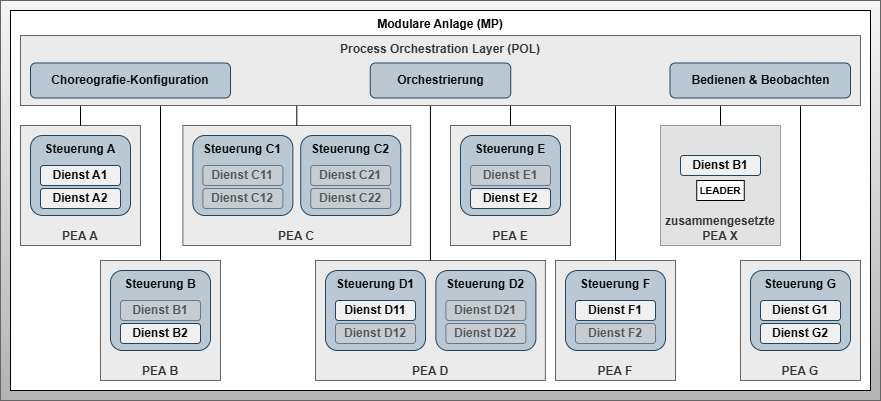

The diagram above was exported from draw.io. Its source (the exported page's mxGraphModel, read from the mxfile embedded in the PNG):
<mxGraphModel dx="1033" dy="457" grid="1" gridSize="5" guides="1" tooltips="1" connect="1" arrows="0" fold="1" page="1" pageScale="1" pageWidth="827" pageHeight="1169" background="#ffffff" math="0" shadow="0">
  <root>
    <mxCell id="0" />
    <mxCell id="1" parent="0" />
    <mxCell id="123" value="" style="rounded=0;whiteSpace=wrap;html=1;fontSize=12;fillColor=#f5f5f5;gradientColor=#b3b3b3;strokeColor=#666666;fontColor=#0A0A0A;fontStyle=1;verticalAlign=top;" parent="1" vertex="1">
      <mxGeometry x="80" y="20" width="880" height="400" as="geometry" />
    </mxCell>
    <mxCell id="149" value="Modulare Anlage (MP)" style="rounded=0;whiteSpace=wrap;html=1;verticalAlign=top;fontStyle=1;fontSize=12;" parent="1" vertex="1">
      <mxGeometry x="90" y="30" width="860" height="380" as="geometry" />
    </mxCell>
    <mxCell id="132" value="PEA A" style="rounded=0;whiteSpace=wrap;html=1;fillColor=#EBEBEB;fontColor=#333333;strokeColor=#666666;verticalAlign=bottom;fontStyle=1;fontSize=12;" parent="1" vertex="1">
      <mxGeometry x="100" y="145" width="120" height="120" as="geometry" />
    </mxCell>
    <mxCell id="133" value="Steuerung A" style="rounded=1;whiteSpace=wrap;html=1;fillColor=#bac8d3;strokeColor=#23445d;fontColor=#0A0A0A;fontStyle=1;verticalAlign=top;glass=0;" parent="1" vertex="1">
      <mxGeometry x="110" y="155" width="100" height="80" as="geometry" />
    </mxCell>
    <mxCell id="134" value="Dienst A1" style="rounded=1;whiteSpace=wrap;html=1;fillColor=#F0F0F0;strokeColor=#23445d;fontColor=#0A0A0A;fontStyle=1;verticalAlign=middle;glass=0;" parent="1" vertex="1">
      <mxGeometry x="120" y="185" width="80" height="20" as="geometry" />
    </mxCell>
    <mxCell id="135" value="Dienst A2" style="rounded=1;whiteSpace=wrap;html=1;fillColor=#F0F0F0;strokeColor=#23445d;fontColor=#0A0A0A;fontStyle=1;verticalAlign=middle;glass=0;" parent="1" vertex="1">
      <mxGeometry x="120" y="208" width="80" height="20" as="geometry" />
    </mxCell>
    <mxCell id="238" value="zusammengesetzte PEA X" style="rounded=0;whiteSpace=wrap;html=1;fillColor=#CFCFCF;fontColor=#333333;strokeColor=#666666;verticalAlign=bottom;fontStyle=1;imageWidth=25;imageHeight=25;opacity=60;" parent="1" vertex="1">
      <mxGeometry x="740" y="145" width="120" height="120" as="geometry" />
    </mxCell>
    <mxCell id="241" value="Dienst B1" style="rounded=1;whiteSpace=wrap;html=1;fillColor=#F0F0F0;strokeColor=#23445d;fontColor=#0A0A0A;fontStyle=1;verticalAlign=middle;" parent="1" vertex="1">
      <mxGeometry x="760" y="175" width="80" height="20" as="geometry" />
    </mxCell>
    <mxCell id="243" value="LEADER" style="shape=parallelogram;perimeter=parallelogramPerimeter;whiteSpace=wrap;html=1;fixedSize=1;size=-15;fontStyle=1;fontSize=10;" parent="1" vertex="1">
      <mxGeometry x="776.25" y="200" width="47.5" height="20" as="geometry" />
    </mxCell>
    <mxCell id="244" value="PEA B" style="rounded=0;whiteSpace=wrap;html=1;fillColor=#EBEBEB;fontColor=#333333;strokeColor=#666666;verticalAlign=bottom;fontStyle=1;fontSize=12;" parent="1" vertex="1">
      <mxGeometry x="180" y="280" width="120" height="120" as="geometry" />
    </mxCell>
    <mxCell id="245" value="Steuerung B" style="rounded=1;whiteSpace=wrap;html=1;fillColor=#bac8d3;strokeColor=#23445d;fontColor=#0A0A0A;fontStyle=1;verticalAlign=top;glass=0;" parent="1" vertex="1">
      <mxGeometry x="190" y="290" width="100" height="80" as="geometry" />
    </mxCell>
    <mxCell id="246" value="Dienst B1" style="rounded=1;whiteSpace=wrap;html=1;fillColor=#CFCFCF;strokeColor=#23445d;fontColor=#0A0A0A;fontStyle=1;verticalAlign=middle;glass=0;opacity=60;textOpacity=60;" parent="1" vertex="1">
      <mxGeometry x="200" y="320" width="80" height="20" as="geometry" />
    </mxCell>
    <mxCell id="247" value="Dienst B2" style="rounded=1;whiteSpace=wrap;html=1;fillColor=#F0F0F0;strokeColor=#23445d;fontColor=#0A0A0A;fontStyle=1;verticalAlign=middle;glass=0;" parent="1" vertex="1">
      <mxGeometry x="200" y="343" width="80" height="20" as="geometry" />
    </mxCell>
    <mxCell id="248" value="PEA C" style="rounded=0;whiteSpace=wrap;html=1;fillColor=#EBEBEB;fontColor=#333333;strokeColor=#666666;verticalAlign=bottom;fontStyle=1;fontSize=12;" parent="1" vertex="1">
      <mxGeometry x="262.37" y="145" width="227.88" height="120" as="geometry" />
    </mxCell>
    <mxCell id="249" value="Steuerung C1" style="rounded=1;whiteSpace=wrap;html=1;fillColor=#bac8d3;strokeColor=#23445d;fontColor=#0A0A0A;fontStyle=1;verticalAlign=top;glass=0;" parent="1" vertex="1">
      <mxGeometry x="272.37" y="155" width="100" height="80" as="geometry" />
    </mxCell>
    <mxCell id="250" value="Dienst C11" style="rounded=1;whiteSpace=wrap;html=1;fillColor=#CFCFCF;strokeColor=#23445d;fontColor=#0A0A0A;fontStyle=1;verticalAlign=middle;glass=0;textOpacity=60;opacity=60;" parent="1" vertex="1">
      <mxGeometry x="282.37" y="185" width="80" height="20" as="geometry" />
    </mxCell>
    <mxCell id="251" value="Dienst C12" style="rounded=1;whiteSpace=wrap;html=1;fillColor=#CFCFCF;strokeColor=#23445d;fontColor=#0A0A0A;fontStyle=1;verticalAlign=middle;glass=0;textOpacity=60;opacity=60;" parent="1" vertex="1">
      <mxGeometry x="282.37" y="208" width="80" height="20" as="geometry" />
    </mxCell>
    <mxCell id="253" value="Steuerung C2" style="rounded=1;whiteSpace=wrap;html=1;fillColor=#bac8d3;strokeColor=#23445d;fontColor=#0A0A0A;fontStyle=1;verticalAlign=top;glass=0;" parent="1" vertex="1">
      <mxGeometry x="380.25" y="155" width="100" height="80" as="geometry" />
    </mxCell>
    <mxCell id="254" value="Dienst C21" style="rounded=1;whiteSpace=wrap;html=1;fillColor=#CFCFCF;strokeColor=#23445d;fontColor=#0A0A0A;fontStyle=1;verticalAlign=middle;glass=0;textOpacity=60;opacity=60;" parent="1" vertex="1">
      <mxGeometry x="390.25" y="185" width="80" height="20" as="geometry" />
    </mxCell>
    <mxCell id="255" value="Dienst C22" style="rounded=1;whiteSpace=wrap;html=1;fillColor=#CFCFCF;strokeColor=#23445d;fontColor=#0A0A0A;fontStyle=1;verticalAlign=middle;glass=0;textOpacity=60;opacity=60;" parent="1" vertex="1">
      <mxGeometry x="390.25" y="208" width="80" height="20" as="geometry" />
    </mxCell>
    <mxCell id="256" value="PEA D" style="rounded=0;whiteSpace=wrap;html=1;fillColor=#EBEBEB;fontColor=#333333;strokeColor=#666666;verticalAlign=bottom;fontStyle=1;fontSize=12;" parent="1" vertex="1">
      <mxGeometry x="395" y="280" width="229.87" height="120" as="geometry" />
    </mxCell>
    <mxCell id="257" value="Steuerung D1" style="rounded=1;whiteSpace=wrap;html=1;fillColor=#bac8d3;strokeColor=#23445d;fontColor=#0A0A0A;fontStyle=1;verticalAlign=top;glass=0;" parent="1" vertex="1">
      <mxGeometry x="405" y="290" width="100" height="80" as="geometry" />
    </mxCell>
    <mxCell id="258" value="Dienst D11" style="rounded=1;whiteSpace=wrap;html=1;fillColor=#F0F0F0;strokeColor=#23445d;fontColor=#0A0A0A;fontStyle=1;verticalAlign=middle;glass=0;" parent="1" vertex="1">
      <mxGeometry x="415" y="320" width="80" height="20" as="geometry" />
    </mxCell>
    <mxCell id="259" value="Dienst D12" style="rounded=1;whiteSpace=wrap;html=1;fillColor=#CFCFCF;strokeColor=#23445d;fontColor=#0A0A0A;fontStyle=1;verticalAlign=middle;glass=0;opacity=60;textOpacity=60;" parent="1" vertex="1">
      <mxGeometry x="415" y="343" width="80" height="20" as="geometry" />
    </mxCell>
    <mxCell id="260" value="Steuerung D2" style="rounded=1;whiteSpace=wrap;html=1;fillColor=#bac8d3;strokeColor=#23445d;fontColor=#0A0A0A;fontStyle=1;verticalAlign=top;glass=0;" parent="1" vertex="1">
      <mxGeometry x="515.38" y="290" width="100" height="80" as="geometry" />
    </mxCell>
    <mxCell id="261" value="Dienst D21" style="rounded=1;whiteSpace=wrap;html=1;fillColor=#CFCFCF;strokeColor=#23445d;fontColor=#0A0A0A;fontStyle=1;verticalAlign=middle;glass=0;opacity=60;textOpacity=60;" parent="1" vertex="1">
      <mxGeometry x="525.38" y="320" width="80" height="20" as="geometry" />
    </mxCell>
    <mxCell id="262" value="Dienst D22" style="rounded=1;whiteSpace=wrap;html=1;fillColor=#CFCFCF;strokeColor=#23445d;fontColor=#0A0A0A;fontStyle=1;verticalAlign=middle;glass=0;opacity=60;textOpacity=60;" parent="1" vertex="1">
      <mxGeometry x="525.38" y="343" width="80" height="20" as="geometry" />
    </mxCell>
    <mxCell id="263" value="PEA E" style="rounded=0;whiteSpace=wrap;html=1;fillColor=#EBEBEB;fontColor=#333333;strokeColor=#666666;verticalAlign=bottom;fontStyle=1;fontSize=12;" parent="1" vertex="1">
      <mxGeometry x="530" y="145" width="120" height="120" as="geometry" />
    </mxCell>
    <mxCell id="264" value="Steuerung E" style="rounded=1;whiteSpace=wrap;html=1;fillColor=#bac8d3;strokeColor=#23445d;fontColor=#0A0A0A;fontStyle=1;verticalAlign=top;glass=0;" parent="1" vertex="1">
      <mxGeometry x="540" y="155" width="100" height="80" as="geometry" />
    </mxCell>
    <mxCell id="265" value="Dienst E1" style="rounded=1;whiteSpace=wrap;html=1;fillColor=#CFCFCF;strokeColor=#23445d;fontColor=#0A0A0A;fontStyle=1;verticalAlign=middle;glass=0;opacity=60;textOpacity=60;" parent="1" vertex="1">
      <mxGeometry x="550" y="185" width="80" height="20" as="geometry" />
    </mxCell>
    <mxCell id="266" value="Dienst E2" style="rounded=1;whiteSpace=wrap;html=1;fillColor=#F0F0F0;strokeColor=#23445d;fontColor=#0A0A0A;fontStyle=1;verticalAlign=middle;glass=0;" parent="1" vertex="1">
      <mxGeometry x="550" y="208" width="80" height="20" as="geometry" />
    </mxCell>
    <mxCell id="267" value="PEA F" style="rounded=0;whiteSpace=wrap;html=1;fillColor=#EBEBEB;fontColor=#333333;strokeColor=#666666;verticalAlign=bottom;fontStyle=1;fontSize=12;" parent="1" vertex="1">
      <mxGeometry x="635" y="280" width="120" height="120" as="geometry" />
    </mxCell>
    <mxCell id="268" value="Steuerung F" style="rounded=1;whiteSpace=wrap;html=1;fillColor=#bac8d3;strokeColor=#23445d;fontColor=#0A0A0A;fontStyle=1;verticalAlign=top;glass=0;" parent="1" vertex="1">
      <mxGeometry x="645" y="290" width="100" height="80" as="geometry" />
    </mxCell>
    <mxCell id="269" value="Dienst F1" style="rounded=1;whiteSpace=wrap;html=1;fillColor=#F0F0F0;strokeColor=#23445d;fontColor=#0A0A0A;fontStyle=1;verticalAlign=middle;glass=0;" parent="1" vertex="1">
      <mxGeometry x="655" y="320" width="80" height="20" as="geometry" />
    </mxCell>
    <mxCell id="270" value="Dienst F2" style="rounded=1;whiteSpace=wrap;html=1;fillColor=#CFCFCF;strokeColor=#23445d;fontColor=#0A0A0A;fontStyle=1;verticalAlign=middle;glass=0;opacity=60;textOpacity=60;" parent="1" vertex="1">
      <mxGeometry x="655" y="343" width="80" height="20" as="geometry" />
    </mxCell>
    <mxCell id="279" value="PEA G" style="rounded=0;whiteSpace=wrap;html=1;fillColor=#EBEBEB;fontColor=#333333;strokeColor=#666666;verticalAlign=bottom;fontStyle=1;fontSize=12;" parent="1" vertex="1">
      <mxGeometry x="820" y="280" width="120" height="120" as="geometry" />
    </mxCell>
    <mxCell id="280" value="Steuerung G" style="rounded=1;whiteSpace=wrap;html=1;fillColor=#bac8d3;strokeColor=#23445d;fontColor=#0A0A0A;fontStyle=1;verticalAlign=top;glass=0;" parent="1" vertex="1">
      <mxGeometry x="830" y="290" width="100" height="80" as="geometry" />
    </mxCell>
    <mxCell id="281" value="Dienst G1" style="rounded=1;whiteSpace=wrap;html=1;fillColor=#F0F0F0;strokeColor=#23445d;fontColor=#0A0A0A;fontStyle=1;verticalAlign=middle;glass=0;" parent="1" vertex="1">
      <mxGeometry x="840" y="320" width="80" height="20" as="geometry" />
    </mxCell>
    <mxCell id="282" value="Dienst G2" style="rounded=1;whiteSpace=wrap;html=1;fillColor=#F0F0F0;strokeColor=#23445d;fontColor=#0A0A0A;fontStyle=1;verticalAlign=middle;glass=0;" parent="1" vertex="1">
      <mxGeometry x="840" y="343" width="80" height="20" as="geometry" />
    </mxCell>
    <mxCell id="283" value="" style="endArrow=none;html=1;exitX=0.5;exitY=0;exitDx=0;exitDy=0;entryX=0.5;entryY=1;entryDx=0;entryDy=0;" parent="1" source="132" target="284" edge="1">
      <mxGeometry width="50" height="50" relative="1" as="geometry">
        <mxPoint x="380" y="235" as="sourcePoint" />
        <mxPoint x="430" y="185" as="targetPoint" />
      </mxGeometry>
    </mxCell>
    <mxCell id="284" value="" style="rounded=0;whiteSpace=wrap;html=1;fillColor=#F0F0F0;opacity=60;" parent="1" vertex="1">
      <mxGeometry x="155" y="115" width="10" height="10" as="geometry" />
    </mxCell>
    <mxCell id="285" value="" style="rounded=0;whiteSpace=wrap;html=1;fillColor=#F0F0F0;opacity=60;" parent="1" vertex="1">
      <mxGeometry x="235" y="115" width="10" height="10" as="geometry" />
    </mxCell>
    <mxCell id="286" value="" style="rounded=0;whiteSpace=wrap;html=1;fillColor=#F0F0F0;opacity=60;" parent="1" vertex="1">
      <mxGeometry x="371.31" y="115" width="10" height="10" as="geometry" />
    </mxCell>
    <mxCell id="287" value="" style="rounded=0;whiteSpace=wrap;html=1;fillColor=#F0F0F0;opacity=60;" parent="1" vertex="1">
      <mxGeometry x="504.93" y="115" width="10" height="10" as="geometry" />
    </mxCell>
    <mxCell id="288" value="" style="rounded=0;whiteSpace=wrap;html=1;fillColor=#F0F0F0;opacity=60;" parent="1" vertex="1">
      <mxGeometry x="585" y="115" width="10" height="10" as="geometry" />
    </mxCell>
    <mxCell id="289" value="" style="rounded=0;whiteSpace=wrap;html=1;fillColor=#F0F0F0;opacity=60;" parent="1" vertex="1">
      <mxGeometry x="690" y="115" width="10" height="10" as="geometry" />
    </mxCell>
    <mxCell id="290" value="" style="rounded=0;whiteSpace=wrap;html=1;fillColor=#F0F0F0;opacity=60;" parent="1" vertex="1">
      <mxGeometry x="795" y="115" width="10" height="10" as="geometry" />
    </mxCell>
    <mxCell id="291" value="" style="rounded=0;whiteSpace=wrap;html=1;fillColor=#F0F0F0;opacity=60;" parent="1" vertex="1">
      <mxGeometry x="875" y="115" width="10" height="10" as="geometry" />
    </mxCell>
    <mxCell id="292" value="" style="endArrow=none;html=1;exitX=0.5;exitY=0;exitDx=0;exitDy=0;entryX=0.5;entryY=1;entryDx=0;entryDy=0;" parent="1" source="244" target="285" edge="1">
      <mxGeometry width="50" height="50" relative="1" as="geometry">
        <mxPoint x="165" y="150" as="sourcePoint" />
        <mxPoint x="165" y="130" as="targetPoint" />
      </mxGeometry>
    </mxCell>
    <mxCell id="293" value="" style="endArrow=none;html=1;exitX=0.5;exitY=0;exitDx=0;exitDy=0;entryX=0.5;entryY=1;entryDx=0;entryDy=0;" parent="1" source="248" target="286" edge="1">
      <mxGeometry width="50" height="50" relative="1" as="geometry">
        <mxPoint x="245" y="285" as="sourcePoint" />
        <mxPoint x="245" y="130" as="targetPoint" />
      </mxGeometry>
    </mxCell>
    <mxCell id="294" value="" style="endArrow=none;html=1;exitX=0.5;exitY=0;exitDx=0;exitDy=0;entryX=0.5;entryY=1;entryDx=0;entryDy=0;" parent="1" source="256" target="287" edge="1">
      <mxGeometry width="50" height="50" relative="1" as="geometry">
        <mxPoint x="381.31000000000006" y="150" as="sourcePoint" />
        <mxPoint x="381.30999999999995" y="130" as="targetPoint" />
      </mxGeometry>
    </mxCell>
    <mxCell id="295" value="" style="endArrow=none;html=1;exitX=0.5;exitY=0;exitDx=0;exitDy=0;entryX=0.5;entryY=1;entryDx=0;entryDy=0;" parent="1" source="263" target="288" edge="1">
      <mxGeometry width="50" height="50" relative="1" as="geometry">
        <mxPoint x="514.9350000000001" y="285" as="sourcePoint" />
        <mxPoint x="514.9300000000001" y="130" as="targetPoint" />
      </mxGeometry>
    </mxCell>
    <mxCell id="296" value="" style="endArrow=none;html=1;exitX=0.5;exitY=0;exitDx=0;exitDy=0;entryX=0.5;entryY=1;entryDx=0;entryDy=0;" parent="1" source="267" target="289" edge="1">
      <mxGeometry width="50" height="50" relative="1" as="geometry">
        <mxPoint x="595" y="150" as="sourcePoint" />
        <mxPoint x="595" y="130" as="targetPoint" />
      </mxGeometry>
    </mxCell>
    <mxCell id="297" value="" style="endArrow=none;html=1;exitX=0.5;exitY=0;exitDx=0;exitDy=0;entryX=0.5;entryY=1;entryDx=0;entryDy=0;" parent="1" source="238" target="290" edge="1">
      <mxGeometry width="50" height="50" relative="1" as="geometry">
        <mxPoint x="700" y="285" as="sourcePoint" />
        <mxPoint x="700" y="130" as="targetPoint" />
      </mxGeometry>
    </mxCell>
    <mxCell id="298" value="" style="endArrow=none;html=1;exitX=0.5;exitY=0;exitDx=0;exitDy=0;entryX=0.5;entryY=1;entryDx=0;entryDy=0;" parent="1" source="279" target="291" edge="1">
      <mxGeometry width="50" height="50" relative="1" as="geometry">
        <mxPoint x="805" y="150" as="sourcePoint" />
        <mxPoint x="805" y="130" as="targetPoint" />
      </mxGeometry>
    </mxCell>
    <mxCell id="124" value="Process Orchestration Layer (POL)" style="rounded=0;whiteSpace=wrap;html=1;fillColor=#EBEBEB;fontColor=#333333;strokeColor=#666666;verticalAlign=top;fontStyle=1;fontSize=12;" parent="1" vertex="1">
      <mxGeometry x="100" y="55" width="840" height="70" as="geometry" />
    </mxCell>
    <mxCell id="125" value="Choreografie-Konfiguration" style="rounded=1;whiteSpace=wrap;html=1;fillColor=#bac8d3;strokeColor=#23445d;fontColor=#0A0A0A;fontStyle=1;verticalAlign=middle;" parent="1" vertex="1">
      <mxGeometry x="110" y="82.5" width="200" height="35" as="geometry" />
    </mxCell>
    <mxCell id="126" value="Orchestrierung" style="rounded=1;whiteSpace=wrap;html=1;fillColor=#bac8d3;strokeColor=#23445d;fontColor=#0A0A0A;fontStyle=1;verticalAlign=middle;" parent="1" vertex="1">
      <mxGeometry x="449.75" y="82.5" width="140.5" height="35" as="geometry" />
    </mxCell>
    <mxCell id="148" value="Bedienen &amp;amp; Beobachten" style="rounded=1;whiteSpace=wrap;html=1;fillColor=#bac8d3;strokeColor=#23445d;fontColor=#0A0A0A;fontStyle=1;verticalAlign=middle;" parent="1" vertex="1">
      <mxGeometry x="749.5" y="82.5" width="180.5" height="35" as="geometry" />
    </mxCell>
  </root>
</mxGraphModel>